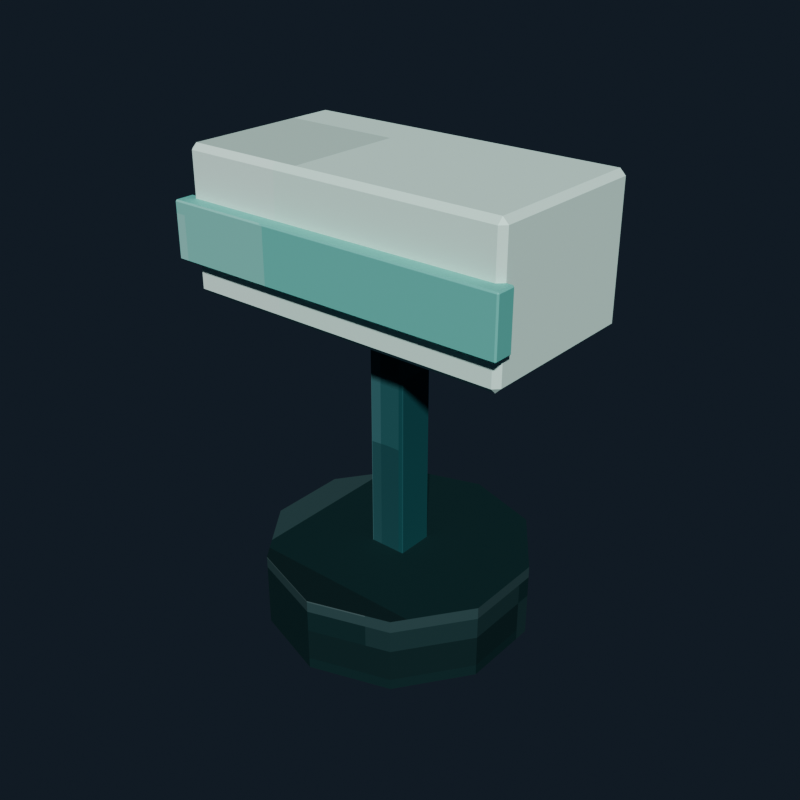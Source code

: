 # Source: table_lamp_teal.blend  (saved by Blender 5.2.44; exported with 4.5.12 LTS)
import bpy
from mathutils import Matrix  # noqa: F401  (used for matrix-valued properties, if any)

bpy.ops.wm.read_factory_settings(use_empty=True)
scene = bpy.context.scene
scene.name = 'Scene'

# ---- collections
col_collection = bpy.data.collections.new('Collection'); scene.collection.children.link(col_collection)

# ---- images (referenced by path relative to the original .blend; pixels are not part of the script)
import os
ASSET_DIR = os.environ.get("B2B_ASSET_DIR", "")  # directory of the original .blend (textures are referenced by path, not embedded)
HERE = os.path.dirname(os.path.abspath(__file__))  # packed textures are extracted next to this script under _unpacked/

def load_image(name, relpath, width, height, colorspace="sRGB"):
    """Load a texture the original file referenced (path relative to the .blend, or extracted next to this script)."""
    p = next((c for c in (os.path.join(HERE, relpath), os.path.join(ASSET_DIR, relpath)) if relpath and os.path.exists(c)), "")
    if p:
        img = bpy.data.images.load(p, check_existing=True)
        img.name = name
    else:  # same state as the original file: an image datablock whose file is absent (Cycles renders it pink)
        img = bpy.data.images.new(name, width, height)
        img.source = "FILE"
        img.filepath = "//" + (relpath or name)
    img.colorspace_settings.name = colorspace
    return img
img_table_lamp_teal_pixel_atlas = load_image('table_lamp_teal_pixel_atlas', '_unpacked/table_lamp_teal_pixel_atlas.0473066b.png', 96, 16, 'sRGB')

# ---- materials (node trees are filled in below, after node groups)
mat_table_lamp_teal_pixel_paint = bpy.data.materials.new('Table Lamp Teal pixel paint')

# ---- material node trees
mat_table_lamp_teal_pixel_paint.use_nodes = True; mat_table_lamp_teal_pixel_paint.node_tree.nodes.clear()
_N = mat_table_lamp_teal_pixel_paint.node_tree.nodes; _L = mat_table_lamp_teal_pixel_paint.node_tree.links
n0 = _N.new('ShaderNodeBsdfPrincipled'); n0.name = 'Principled BSDF'; n0.location = (-200, 100)
n0.inputs[1].default_value = 0.14
n0.inputs[2].default_value = 0.7
n0.inputs[10].default_value = 0.005
n1 = _N.new('ShaderNodeOutputMaterial'); n1.name = 'Material Output'; n1.location = (200, 100)
n2 = _N.new('ShaderNodeTexImage'); n2.name = 'Image Texture'; n2.location = (0, 0)
n2.image = img_table_lamp_teal_pixel_atlas
n2.interpolation = 'Closest'
_L.new(n0.outputs[0], n1.inputs[0])
_L.new(n2.outputs[0], n0.inputs[0])
n1.is_active_output = True

# ---- world
world_world = bpy.data.worlds.new('World'); scene.world = world_world
world_world.use_nodes = True; world_world.node_tree.nodes.clear()
_N = world_world.node_tree.nodes; _L = world_world.node_tree.links
n0 = _N.new('ShaderNodeOutputWorld'); n0.name = 'World Output'; n0.location = (200, 100)
n1 = _N.new('ShaderNodeBackground'); n1.name = 'Background'; n1.location = (-200, 100)
n1.inputs[0].default_value = (0.04314, 0.06275, 0.09412, 1.0)
n1.inputs[1].default_value = 0.36
_L.new(n1.outputs[0], n0.inputs[0])
n0.is_active_output = True
world_world.color = (0.05088, 0.05088, 0.05088)
world_world.sun_shadow_jitter_overblur = 0.0

# ---- meshes
me_cylinder = bpy.data.meshes.new('Cylinder')
me_cylinder.from_pydata([(0.0, 0.19, -0.055), (0.0, 0.19, 0.055), (0.1117, 0.1537, -0.055), (0.1117, 0.1537, 0.055), (0.1807, 0.05871, -0.055), (0.1807, 0.05871, 0.055), (0.1807, -0.05871, -0.055), (0.1807, -0.05871, 0.055), (0.1117, -0.1537, -0.055), (0.1117, -0.1537, 0.055), (0.0, -0.19, -0.055), (0.0, -0.19, 0.055), (-0.1117, -0.1537, -0.055), (-0.1117, -0.1537, 0.055), (-0.1807, -0.05871, -0.055), (-0.1807, -0.05871, 0.055), (-0.1807, 0.05871, -0.055), (-0.1807, 0.05871, 0.055), (-0.1117, 0.1537, -0.055), (-0.1117, 0.1537, 0.055)], [], [(0, 1, 3, 2), (2, 3, 5, 4), (4, 5, 7, 6), (6, 7, 9, 8), (8, 9, 11, 10), (10, 11, 13, 12), (12, 13, 15, 14), (14, 15, 17, 16), (3, 1, 19, 17, 15, 13, 11, 9, 7, 5), (16, 17, 19, 18), (18, 19, 1, 0), (0, 2, 4, 6, 8, 10, 12, 14, 16, 18)])
_uv = me_cylinder.uv_layers.new(name='UVMap')
_uv.uv.foreach_set('vector', [0.3242, 0.5, 0.3242, 0.945, 0.3093, 0.945, 0.3093, 0.5, 0.3093, 0.5, 0.3093, 0.945, 0.2945, 0.945, 0.2945, 0.5, 0.2945, 0.5, 0.2945, 0.945, 0.2797, 0.945, 0.2797, 0.5, 0.2797, 0.5, 0.2797, 0.945, 0.2648, 0.945, 0.2648, 0.5, 0.2648, 0.5, 0.2648, 0.945, 0.25, 0.945, 0.25, 0.5, 0.25, 0.5, 0.25, 0.945, 0.2352, 0.945, 0.2352, 0.5, 0.2352, 0.5, 0.2352, 0.945, 0.2203, 0.945, 0.2203, 0.5, 0.2203, 0.5, 0.2203, 0.945, 0.2055, 0.945, 0.2055, 0.5, 0.2338, 0.4503, 0.2129, 0.4911, 0.192, 0.4503, 0.1791, 0.3435, 0.1791, 0.2115, 0.192, 0.1047, 0.2129, 0.0639, 0.2338, 0.1047, 0.2468, 0.2115, 0.2468, 0.3435, 0.2055, 0.5, 0.2055, 0.945, 0.1907, 0.945, 0.1907, 0.5, 0.1907, 0.5, 0.1907, 0.945, 0.1758, 0.945, 0.1758, 0.5, 0.2871, 0.4911, 0.308, 0.4503, 0.3209, 0.3435, 0.3209, 0.2115, 0.308, 0.1047, 0.2871, 0.0639, 0.2662, 0.1047, 0.2532, 0.2115, 0.2532, 0.3435, 0.2662, 0.4503])
me_cylinder.materials.append(mat_table_lamp_teal_pixel_paint)
me_cylinder.update()
me_cube = bpy.data.meshes.new('Cube')
me_cube.from_pydata([(-0.0265, -0.0265, -0.19), (-0.0265, -0.0275, -0.189), (-0.0275, -0.0265, -0.189), (-0.0265, -0.0275, 0.189), (-0.0265, -0.0265, 0.19), (-0.0275, -0.0265, 0.189), (-0.0265, 0.0265, -0.19), (-0.0275, 0.0265, -0.189), (-0.0265, 0.0275, -0.189), (-0.0265, 0.0265, 0.19), (-0.0265, 0.0275, 0.189), (-0.0275, 0.0265, 0.189), (0.0265, -0.0265, -0.19), (0.0275, -0.0265, -0.189), (0.0265, -0.0275, -0.189), (0.0265, -0.0265, 0.19), (0.0265, -0.0275, 0.189), (0.0275, -0.0265, 0.189), (0.0265, 0.0265, -0.19), (0.0265, 0.0275, -0.189), (0.0275, 0.0265, -0.189), (0.0265, 0.0265, 0.19), (0.0275, 0.0265, 0.189), (0.0265, 0.0275, 0.189)], [], [(0, 1, 2), (3, 4, 5), (6, 7, 8), (9, 10, 11), (12, 13, 14), (15, 16, 17), (18, 19, 20), (21, 22, 23), (6, 0, 2, 7), (1, 3, 5, 2), (4, 9, 11, 5), (10, 8, 7, 11), (18, 6, 8, 19), (9, 21, 23, 10), (22, 20, 19, 23), (12, 18, 20, 13), (21, 15, 17, 22), (16, 14, 13, 17), (0, 12, 14, 1), (15, 4, 3, 16), (6, 18, 12, 0), (2, 5, 11, 7), (14, 16, 3, 1), (21, 9, 4, 15), (8, 10, 23, 19), (20, 22, 17, 13)])
_uv = me_cube.uv_layers.new(name='UVMap')
_uv.uv.foreach_set('vector', [0.3617, 0.7185, 0.3617, 0.7225, 0.361, 0.7185, 0.4351, 0.941, 0.4352, 0.941, 0.4351, 0.945, 0.3617, 0.504, 0.361, 0.504, 0.3617, 0.5, 0.4352, 0.2788, 0.4351, 0.2815, 0.4351, 0.2745, 0.3975, 0.7185, 0.3982, 0.7185, 0.3978, 0.7245, 0.4355, 0.7225, 0.4351, 0.7265, 0.4351, 0.7195, 0.3975, 0.504, 0.3978, 0.498, 0.3982, 0.504, 0.4355, 0.502, 0.4351, 0.504, 0.4351, 0.497, 0.3617, 0.504, 0.3617, 0.7185, 0.361, 0.7185, 0.361, 0.504, 0.3982, 0.055, 0.4351, 0.055, 0.4351, 0.05905, 0.3982, 0.05905, 0.4352, 0.05905, 0.4352, 0.2788, 0.4351, 0.2745, 0.4351, 0.05905, 0.4351, 0.2815, 0.3982, 0.2815, 0.3982, 0.2735, 0.4351, 0.2745, 0.3975, 0.504, 0.3617, 0.504, 0.3617, 0.5, 0.3978, 0.498, 0.4352, 0.2788, 0.4355, 0.502, 0.4351, 0.497, 0.4351, 0.2815, 0.4351, 0.504, 0.3982, 0.504, 0.3978, 0.498, 0.4351, 0.497, 0.3975, 0.7185, 0.3975, 0.504, 0.3982, 0.504, 0.3982, 0.7185, 0.4355, 0.502, 0.4355, 0.7225, 0.4351, 0.7195, 0.4351, 0.504, 0.4351, 0.7265, 0.3978, 0.7245, 0.3982, 0.7185, 0.4351, 0.7195, 0.3617, 0.7185, 0.3975, 0.7185, 0.3978, 0.7245, 0.3617, 0.7225, 0.4355, 0.7225, 0.4352, 0.941, 0.4351, 0.941, 0.4351, 0.7265, 0.3617, 0.504, 0.3975, 0.504, 0.3975, 0.7185, 0.3617, 0.7185, 0.3982, 0.05905, 0.4351, 0.05905, 0.4351, 0.2745, 0.3982, 0.2735, 0.3978, 0.7245, 0.4351, 0.7265, 0.4351, 0.941, 0.3982, 0.941, 0.4355, 0.502, 0.4716, 0.504, 0.4716, 0.7185, 0.4355, 0.7225, 0.3982, 0.2815, 0.4351, 0.2815, 0.4351, 0.497, 0.3978, 0.498, 0.3982, 0.504, 0.4351, 0.504, 0.4351, 0.7195, 0.3982, 0.7185])
me_cube.materials.append(mat_table_lamp_teal_pixel_paint)
me_cube.update()
me_cube_001 = bpy.data.meshes.new('Cube.001')
me_cube_001.from_pydata([(-0.232, -0.117, -0.1), (-0.232, -0.125, -0.092), (-0.24, -0.117, -0.092), (-0.232, -0.125, 0.092), (-0.232, -0.117, 0.1), (-0.24, -0.117, 0.092), (-0.232, 0.117, -0.1), (-0.24, 0.117, -0.092), (-0.232, 0.125, -0.092), (-0.232, 0.117, 0.1), (-0.232, 0.125, 0.092), (-0.24, 0.117, 0.092), (0.232, -0.117, -0.1), (0.24, -0.117, -0.092), (0.232, -0.125, -0.092), (0.232, -0.117, 0.1), (0.232, -0.125, 0.092), (0.24, -0.117, 0.092), (0.232, 0.117, -0.1), (0.232, 0.125, -0.092), (0.24, 0.117, -0.092), (0.232, 0.117, 0.1), (0.24, 0.117, 0.092), (0.232, 0.125, 0.092)], [], [(0, 1, 2), (3, 4, 5), (6, 7, 8), (9, 10, 11), (12, 13, 14), (15, 16, 17), (18, 19, 20), (21, 22, 23), (6, 0, 2, 7), (1, 3, 5, 2), (4, 9, 11, 5), (10, 8, 7, 11), (18, 6, 8, 19), (9, 21, 23, 10), (22, 20, 19, 23), (12, 18, 20, 13), (21, 15, 17, 22), (16, 14, 13, 17), (0, 12, 14, 1), (15, 4, 3, 16), (6, 18, 12, 0), (2, 5, 11, 7), (14, 16, 3, 1), (21, 9, 4, 15), (8, 10, 23, 19), (20, 22, 17, 13)])
_uv = me_cube_001.uv_layers.new(name='UVMap')
_uv.uv.foreach_set('vector', [0.8617, 0.7154, 0.8617, 0.7225, 0.861, 0.7154, 0.9337, 0.9413, 0.9352, 0.9413, 0.9337, 0.945, 0.8617, 0.5071, 0.861, 0.5071, 0.8617, 0.5, 0.9352, 0.2776, 0.9337, 0.2812, 0.9337, 0.2722, 0.8975, 0.7154, 0.8992, 0.7154, 0.8986, 0.7244, 0.9355, 0.7208, 0.9337, 0.7262, 0.9337, 0.7172, 0.8975, 0.5071, 0.8986, 0.4981, 0.8992, 0.5071, 0.9355, 0.5044, 0.9337, 0.5071, 0.9337, 0.4972, 0.8617, 0.5071, 0.8617, 0.7154, 0.861, 0.7154, 0.861, 0.5071, 0.8996, 0.055, 0.9337, 0.055, 0.9337, 0.06212, 0.8996, 0.06212, 0.9352, 0.06212, 0.9352, 0.2776, 0.9337, 0.2722, 0.9337, 0.06212, 0.9337, 0.2812, 0.8996, 0.2812, 0.8996, 0.2704, 0.9337, 0.2722, 0.8975, 0.5071, 0.8617, 0.5071, 0.8617, 0.5, 0.8986, 0.4981, 0.9352, 0.2776, 0.9355, 0.5044, 0.9337, 0.4972, 0.9337, 0.2812, 0.9337, 0.5071, 0.8992, 0.5071, 0.8986, 0.4981, 0.9337, 0.4972, 0.8975, 0.7154, 0.8975, 0.5071, 0.8992, 0.5071, 0.8992, 0.7154, 0.9355, 0.5044, 0.9355, 0.7208, 0.9337, 0.7172, 0.9337, 0.5071, 0.9337, 0.7262, 0.8986, 0.7244, 0.8992, 0.7154, 0.9337, 0.7172, 0.8617, 0.7154, 0.8975, 0.7154, 0.8986, 0.7244, 0.8617, 0.7225, 0.9355, 0.7208, 0.9352, 0.9413, 0.9337, 0.9413, 0.9337, 0.7262, 0.8617, 0.5071, 0.8975, 0.5071, 0.8975, 0.7154, 0.8617, 0.7154, 0.8996, 0.06212, 0.9337, 0.06212, 0.9337, 0.2722, 0.8996, 0.2704, 0.8986, 0.7244, 0.9337, 0.7262, 0.9337, 0.9413, 0.8996, 0.9413, 0.9355, 0.5044, 0.9717, 0.5071, 0.9717, 0.7154, 0.9355, 0.7208, 0.8996, 0.2812, 0.9337, 0.2812, 0.9337, 0.4972, 0.8986, 0.4981, 0.8992, 0.5071, 0.9337, 0.5071, 0.9337, 0.7172, 0.8992, 0.7154])
me_cube_001.materials.append(mat_table_lamp_teal_pixel_paint)
me_cube_001.update()
me_cube_002 = bpy.data.meshes.new('Cube.002')
me_cube_002.from_pydata([(-0.248, -0.013, -0.04), (-0.248, -0.015, -0.038), (-0.25, -0.013, -0.038), (-0.248, -0.015, 0.038), (-0.248, -0.013, 0.04), (-0.25, -0.013, 0.038), (-0.248, 0.013, -0.04), (-0.25, 0.013, -0.038), (-0.248, 0.015, -0.038), (-0.248, 0.013, 0.04), (-0.248, 0.015, 0.038), (-0.25, 0.013, 0.038), (0.248, -0.013, -0.04), (0.25, -0.013, -0.038), (0.248, -0.015, -0.038), (0.248, -0.013, 0.04), (0.248, -0.015, 0.038), (0.25, -0.013, 0.038), (0.248, 0.013, -0.04), (0.248, 0.015, -0.038), (0.25, 0.013, -0.038), (0.248, 0.013, 0.04), (0.25, 0.013, 0.038), (0.248, 0.015, 0.038)], [], [(0, 1, 2), (3, 4, 5), (6, 7, 8), (9, 10, 11), (12, 13, 14), (15, 16, 17), (18, 19, 20), (21, 22, 23), (6, 0, 2, 7), (1, 3, 5, 2), (4, 9, 11, 5), (10, 8, 7, 11), (18, 6, 8, 19), (9, 21, 23, 10), (22, 20, 19, 23), (12, 18, 20, 13), (21, 15, 17, 22), (16, 14, 13, 17), (0, 12, 14, 1), (15, 4, 3, 16), (6, 18, 12, 0), (2, 5, 11, 7), (14, 16, 3, 1), (21, 9, 4, 15), (8, 10, 23, 19), (20, 22, 17, 13)])
_uv = me_cube_002.uv_layers.new(name='UVMap')
_uv.uv.foreach_set('vector', [0.6945, 0.7077, 0.6945, 0.7225, 0.6944, 0.7077, 0.7676, 0.9441, 0.7685, 0.9441, 0.7676, 0.945, 0.6945, 0.5148, 0.6944, 0.5148, 0.6945, 0.5, 0.7685, 0.2731, 0.7676, 0.2784, 0.7676, 0.2664, 0.7313, 0.7077, 0.7322, 0.7077, 0.7318, 0.7229, 0.7686, 0.7155, 0.7676, 0.7234, 0.7676, 0.7114, 0.7313, 0.5148, 0.7318, 0.4996, 0.7322, 0.5148, 0.7686, 0.5109, 0.7676, 0.5148, 0.7676, 0.4993, 0.6945, 0.5148, 0.6945, 0.7077, 0.6944, 0.7077, 0.6944, 0.5148, 0.7324, 0.055, 0.7676, 0.055, 0.7676, 0.06983, 0.7324, 0.06983, 0.7685, 0.06983, 0.7685, 0.2731, 0.7676, 0.2664, 0.7676, 0.06983, 0.7676, 0.2784, 0.7324, 0.2784, 0.7324, 0.2627, 0.7676, 0.2664, 0.7313, 0.5148, 0.6945, 0.5148, 0.6945, 0.5, 0.7318, 0.4996, 0.7685, 0.2731, 0.7686, 0.5109, 0.7676, 0.4993, 0.7676, 0.2784, 0.7676, 0.5148, 0.7322, 0.5148, 0.7318, 0.4996, 0.7676, 0.4993, 0.7313, 0.7077, 0.7313, 0.5148, 0.7322, 0.5148, 0.7322, 0.7077, 0.7686, 0.5109, 0.7686, 0.7155, 0.7676, 0.7114, 0.7676, 0.5148, 0.7676, 0.7234, 0.7318, 0.7229, 0.7322, 0.7077, 0.7676, 0.7114, 0.6945, 0.7077, 0.7313, 0.7077, 0.7318, 0.7229, 0.6945, 0.7225, 0.7686, 0.7155, 0.7685, 0.9441, 0.7676, 0.9441, 0.7676, 0.7234, 0.6945, 0.5148, 0.7313, 0.5148, 0.7313, 0.7077, 0.6945, 0.7077, 0.7324, 0.06983, 0.7676, 0.06983, 0.7676, 0.2664, 0.7324, 0.2627, 0.7318, 0.7229, 0.7676, 0.7234, 0.7676, 0.9441, 0.7324, 0.9441, 0.7686, 0.5109, 0.8055, 0.5148, 0.8055, 0.7077, 0.7686, 0.7155, 0.7324, 0.2784, 0.7676, 0.2784, 0.7676, 0.4993, 0.7318, 0.4996, 0.7322, 0.5148, 0.7676, 0.5148, 0.7676, 0.7114, 0.7322, 0.7077])
me_cube_002.materials.append(mat_table_lamp_teal_pixel_paint)
me_cube_002.update()

# ---- objects
ob_tablelampbase = bpy.data.objects.new('TableLampBase', me_cylinder)
ob_tablelampstem = bpy.data.objects.new('TableLampStem', me_cube)
ob_bankershade = bpy.data.objects.new('BankerShade', me_cube_001)
ob_shadetrim = bpy.data.objects.new('ShadeTrim', me_cube_002)

# ---- transforms, parenting, visibility, modifiers, constraints
ob_tablelampbase.location = (0.0, 0.0, 0.055)
ob_tablelampstem.location = (0.0, 0.0, 0.27)
ob_bankershade.location = (0.0, 0.0, 0.56)
ob_shadetrim.location = (0.0, -0.13, 0.55)

# ---- collection membership
col_collection.objects.link(ob_tablelampbase)
col_collection.objects.link(ob_tablelampstem)
col_collection.objects.link(ob_bankershade)
col_collection.objects.link(ob_shadetrim)

# ---- scene / render settings (as saved in the file)
scene.frame_start = 1; scene.frame_end = 250; scene.frame_set(1)
scene.render.engine = 'BLENDER_EEVEE_NEXT'
scene.render.resolution_x = 640
scene.render.resolution_y = 640
scene.render.bake_bias = 0.0
scene.render.bake_samples = 0
scene.render.compositor_device = 'GPU'
scene.eevee.use_volume_custom_range = False
scene.eevee.fast_gi_thickness_near = 0.1
scene.eevee.fast_gi_thickness_far = 0.0
scene.eevee.ray_tracing_options.screen_trace_thickness = 0.1
scene.view_settings.look = 'AgX - Medium High Contrast'
bpy.context.view_layer.update()

# ---- added for rendering (the .blend has no active camera and no usable light): camera, sun
cam_auto = bpy.data.cameras.new('AutoCamera')
cam_auto.lens = 50.0
cam_auto.sensor_width = 36.0
cam_auto.clip_end = 1000.0
ob_auto_camera = bpy.data.objects.new('AutoCamera', cam_auto)
scene.collection.objects.link(ob_auto_camera)
ob_auto_camera.location = (0.84292, -1.0115, 1.00434)
ob_auto_camera.rotation_euler = (1.09748, -7.21219e-08, 0.694738)
scene.camera = ob_auto_camera
light_auto_sun = bpy.data.lights.new('AutoSun', 'SUN')
light_auto_sun.energy = 3.0
light_auto_sun.angle = 0.0523599
ob_auto_sun = bpy.data.objects.new('AutoSun', light_auto_sun)
scene.collection.objects.link(ob_auto_sun)
ob_auto_sun.rotation_euler = (0.872665, 0.174533, 0.523599)
bpy.context.view_layer.update()
